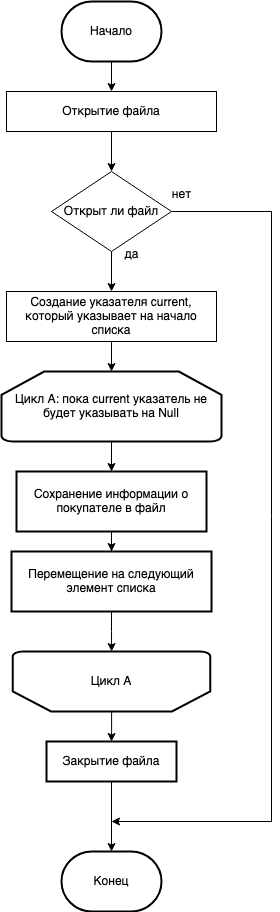

The diagram above was exported from draw.io. Its source (the exported page's mxGraphModel, read from the mxfile embedded in the PNG):
<mxGraphModel dx="1194" dy="792" grid="1" gridSize="10" guides="1" tooltips="1" connect="1" arrows="1" fold="1" page="1" pageScale="1" pageWidth="827" pageHeight="1169" math="0" shadow="0">
  <root>
    <mxCell id="WIyWlLk6GJQsqaUBKTNV-0" />
    <mxCell id="WIyWlLk6GJQsqaUBKTNV-1" parent="WIyWlLk6GJQsqaUBKTNV-0" />
    <mxCell id="z_LVCPYHTvIOWAQnxRbK-13" value="" style="edgeStyle=orthogonalEdgeStyle;rounded=0;orthogonalLoop=1;jettySize=auto;html=1;" edge="1" parent="WIyWlLk6GJQsqaUBKTNV-1" source="z_LVCPYHTvIOWAQnxRbK-0" target="z_LVCPYHTvIOWAQnxRbK-12">
      <mxGeometry relative="1" as="geometry" />
    </mxCell>
    <mxCell id="z_LVCPYHTvIOWAQnxRbK-0" value="Начало" style="strokeWidth=2;html=1;shape=mxgraph.flowchart.terminator;whiteSpace=wrap;" vertex="1" parent="WIyWlLk6GJQsqaUBKTNV-1">
      <mxGeometry x="230" y="70" width="100" height="60" as="geometry" />
    </mxCell>
    <mxCell id="z_LVCPYHTvIOWAQnxRbK-9" value="Конец" style="strokeWidth=2;html=1;shape=mxgraph.flowchart.terminator;whiteSpace=wrap;" vertex="1" parent="WIyWlLk6GJQsqaUBKTNV-1">
      <mxGeometry x="230" y="920" width="100" height="60" as="geometry" />
    </mxCell>
    <mxCell id="z_LVCPYHTvIOWAQnxRbK-15" value="" style="edgeStyle=orthogonalEdgeStyle;rounded=0;orthogonalLoop=1;jettySize=auto;html=1;" edge="1" parent="WIyWlLk6GJQsqaUBKTNV-1" source="z_LVCPYHTvIOWAQnxRbK-12" target="z_LVCPYHTvIOWAQnxRbK-14">
      <mxGeometry relative="1" as="geometry" />
    </mxCell>
    <mxCell id="z_LVCPYHTvIOWAQnxRbK-12" value="Открытие файла" style="rounded=0;whiteSpace=wrap;html=1;" vertex="1" parent="WIyWlLk6GJQsqaUBKTNV-1">
      <mxGeometry x="175" y="160" width="210" height="40" as="geometry" />
    </mxCell>
    <mxCell id="z_LVCPYHTvIOWAQnxRbK-17" value="" style="edgeStyle=orthogonalEdgeStyle;rounded=0;orthogonalLoop=1;jettySize=auto;html=1;" edge="1" parent="WIyWlLk6GJQsqaUBKTNV-1" source="z_LVCPYHTvIOWAQnxRbK-14" target="z_LVCPYHTvIOWAQnxRbK-16">
      <mxGeometry relative="1" as="geometry" />
    </mxCell>
    <mxCell id="z_LVCPYHTvIOWAQnxRbK-34" style="edgeStyle=orthogonalEdgeStyle;rounded=0;orthogonalLoop=1;jettySize=auto;html=1;exitX=1;exitY=0.5;exitDx=0;exitDy=0;" edge="1" parent="WIyWlLk6GJQsqaUBKTNV-1" source="z_LVCPYHTvIOWAQnxRbK-14">
      <mxGeometry relative="1" as="geometry">
        <mxPoint x="280" y="890" as="targetPoint" />
        <Array as="points">
          <mxPoint x="440" y="280" />
          <mxPoint x="440" y="890" />
        </Array>
      </mxGeometry>
    </mxCell>
    <mxCell id="z_LVCPYHTvIOWAQnxRbK-14" value="Открыт ли файл" style="rhombus;whiteSpace=wrap;html=1;rounded=0;" vertex="1" parent="WIyWlLk6GJQsqaUBKTNV-1">
      <mxGeometry x="220" y="240" width="120" height="80" as="geometry" />
    </mxCell>
    <mxCell id="z_LVCPYHTvIOWAQnxRbK-19" value="" style="edgeStyle=orthogonalEdgeStyle;rounded=0;orthogonalLoop=1;jettySize=auto;html=1;" edge="1" parent="WIyWlLk6GJQsqaUBKTNV-1" source="z_LVCPYHTvIOWAQnxRbK-16" target="z_LVCPYHTvIOWAQnxRbK-18">
      <mxGeometry relative="1" as="geometry" />
    </mxCell>
    <mxCell id="z_LVCPYHTvIOWAQnxRbK-16" value="Создание указателя current, который указывает на начало списка" style="whiteSpace=wrap;html=1;rounded=0;" vertex="1" parent="WIyWlLk6GJQsqaUBKTNV-1">
      <mxGeometry x="175" y="360" width="210" height="50" as="geometry" />
    </mxCell>
    <mxCell id="z_LVCPYHTvIOWAQnxRbK-21" value="" style="edgeStyle=orthogonalEdgeStyle;rounded=0;orthogonalLoop=1;jettySize=auto;html=1;" edge="1" parent="WIyWlLk6GJQsqaUBKTNV-1" source="z_LVCPYHTvIOWAQnxRbK-18" target="z_LVCPYHTvIOWAQnxRbK-20">
      <mxGeometry relative="1" as="geometry" />
    </mxCell>
    <mxCell id="z_LVCPYHTvIOWAQnxRbK-18" value="Цикл А: пока current указатель не будет указывать на Null" style="strokeWidth=2;html=1;shape=mxgraph.flowchart.loop_limit;whiteSpace=wrap;" vertex="1" parent="WIyWlLk6GJQsqaUBKTNV-1">
      <mxGeometry x="170" y="440" width="220" height="70" as="geometry" />
    </mxCell>
    <mxCell id="z_LVCPYHTvIOWAQnxRbK-23" value="" style="edgeStyle=orthogonalEdgeStyle;rounded=0;orthogonalLoop=1;jettySize=auto;html=1;" edge="1" parent="WIyWlLk6GJQsqaUBKTNV-1" source="z_LVCPYHTvIOWAQnxRbK-20" target="z_LVCPYHTvIOWAQnxRbK-22">
      <mxGeometry relative="1" as="geometry" />
    </mxCell>
    <mxCell id="z_LVCPYHTvIOWAQnxRbK-20" value="Сохранение информации о покупателе в файл" style="whiteSpace=wrap;html=1;strokeWidth=2;" vertex="1" parent="WIyWlLk6GJQsqaUBKTNV-1">
      <mxGeometry x="185" y="540" width="190" height="60" as="geometry" />
    </mxCell>
    <mxCell id="z_LVCPYHTvIOWAQnxRbK-26" value="" style="edgeStyle=orthogonalEdgeStyle;rounded=0;orthogonalLoop=1;jettySize=auto;html=1;" edge="1" parent="WIyWlLk6GJQsqaUBKTNV-1" source="z_LVCPYHTvIOWAQnxRbK-22" target="z_LVCPYHTvIOWAQnxRbK-25">
      <mxGeometry relative="1" as="geometry" />
    </mxCell>
    <mxCell id="z_LVCPYHTvIOWAQnxRbK-22" value="Перемещение на следующий элемент списка" style="whiteSpace=wrap;html=1;strokeWidth=2;" vertex="1" parent="WIyWlLk6GJQsqaUBKTNV-1">
      <mxGeometry x="180" y="620" width="200" height="60" as="geometry" />
    </mxCell>
    <mxCell id="z_LVCPYHTvIOWAQnxRbK-30" value="" style="edgeStyle=orthogonalEdgeStyle;rounded=0;orthogonalLoop=1;jettySize=auto;html=1;" edge="1" parent="WIyWlLk6GJQsqaUBKTNV-1" source="z_LVCPYHTvIOWAQnxRbK-25" target="z_LVCPYHTvIOWAQnxRbK-29">
      <mxGeometry relative="1" as="geometry" />
    </mxCell>
    <mxCell id="z_LVCPYHTvIOWAQnxRbK-25" value="Цикл А" style="strokeWidth=2;html=1;shape=mxgraph.flowchart.loop_limit;whiteSpace=wrap;direction=west;" vertex="1" parent="WIyWlLk6GJQsqaUBKTNV-1">
      <mxGeometry x="181.25" y="720" width="197.5" height="60" as="geometry" />
    </mxCell>
    <mxCell id="z_LVCPYHTvIOWAQnxRbK-31" value="" style="edgeStyle=orthogonalEdgeStyle;rounded=0;orthogonalLoop=1;jettySize=auto;html=1;" edge="1" parent="WIyWlLk6GJQsqaUBKTNV-1" source="z_LVCPYHTvIOWAQnxRbK-29" target="z_LVCPYHTvIOWAQnxRbK-9">
      <mxGeometry relative="1" as="geometry" />
    </mxCell>
    <mxCell id="z_LVCPYHTvIOWAQnxRbK-29" value="Закрытие файла" style="whiteSpace=wrap;html=1;strokeWidth=2;" vertex="1" parent="WIyWlLk6GJQsqaUBKTNV-1">
      <mxGeometry x="215" y="810" width="130" height="40" as="geometry" />
    </mxCell>
    <mxCell id="z_LVCPYHTvIOWAQnxRbK-35" value="нет" style="text;html=1;align=center;verticalAlign=middle;resizable=0;points=[];autosize=1;strokeColor=none;fillColor=none;" vertex="1" parent="WIyWlLk6GJQsqaUBKTNV-1">
      <mxGeometry x="330" y="248" width="40" height="30" as="geometry" />
    </mxCell>
    <mxCell id="z_LVCPYHTvIOWAQnxRbK-36" value="да" style="text;html=1;align=center;verticalAlign=middle;resizable=0;points=[];autosize=1;strokeColor=none;fillColor=none;" vertex="1" parent="WIyWlLk6GJQsqaUBKTNV-1">
      <mxGeometry x="280" y="308" width="40" height="30" as="geometry" />
    </mxCell>
  </root>
</mxGraphModel>